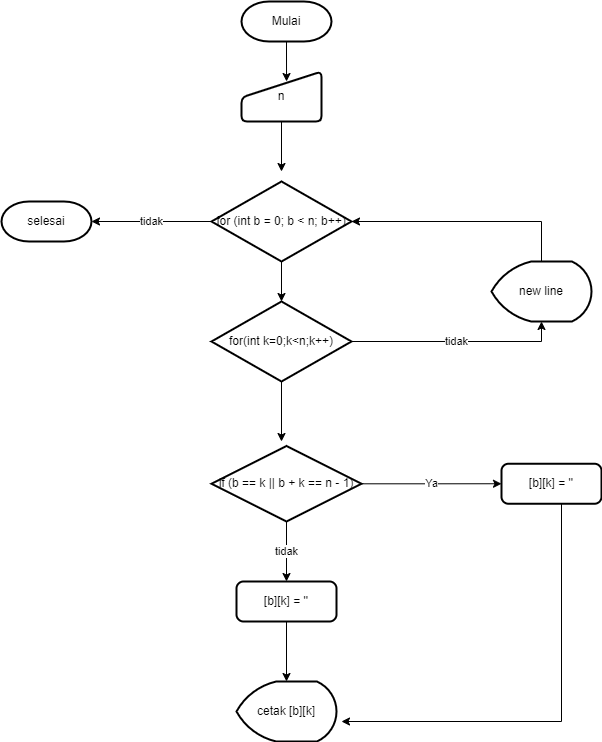

The diagram above was exported from draw.io. Its source (the exported page's mxGraphModel, read from the mxfile embedded in the PNG):
<mxGraphModel dx="782" dy="371" grid="1" gridSize="10" guides="1" tooltips="1" connect="1" arrows="1" fold="1" page="1" pageScale="1" pageWidth="827" pageHeight="1169" math="0" shadow="0">
  <root>
    <mxCell id="0" />
    <mxCell id="1" parent="0" />
    <mxCell id="0rKDeqoTJUZbWKi9r-NI-11" style="edgeStyle=orthogonalEdgeStyle;rounded=0;orthogonalLoop=1;jettySize=auto;html=1;entryX=0.563;entryY=0.2;entryDx=0;entryDy=0;entryPerimeter=0;" edge="1" parent="1" source="0rKDeqoTJUZbWKi9r-NI-1" target="0rKDeqoTJUZbWKi9r-NI-2">
      <mxGeometry relative="1" as="geometry" />
    </mxCell>
    <mxCell id="0rKDeqoTJUZbWKi9r-NI-1" value="Mulai" style="strokeWidth=2;html=1;shape=mxgraph.flowchart.terminator;whiteSpace=wrap;" vertex="1" parent="1">
      <mxGeometry x="390" y="40" width="90" height="40" as="geometry" />
    </mxCell>
    <mxCell id="0rKDeqoTJUZbWKi9r-NI-12" style="edgeStyle=orthogonalEdgeStyle;rounded=0;orthogonalLoop=1;jettySize=auto;html=1;" edge="1" parent="1" source="0rKDeqoTJUZbWKi9r-NI-2">
      <mxGeometry relative="1" as="geometry">
        <mxPoint x="430" y="210" as="targetPoint" />
      </mxGeometry>
    </mxCell>
    <mxCell id="0rKDeqoTJUZbWKi9r-NI-2" value="n" style="html=1;strokeWidth=2;shape=manualInput;whiteSpace=wrap;rounded=1;size=26;arcSize=11;" vertex="1" parent="1">
      <mxGeometry x="390" y="110" width="80" height="50" as="geometry" />
    </mxCell>
    <mxCell id="0rKDeqoTJUZbWKi9r-NI-13" style="edgeStyle=orthogonalEdgeStyle;rounded=0;orthogonalLoop=1;jettySize=auto;html=1;" edge="1" parent="1" source="0rKDeqoTJUZbWKi9r-NI-3">
      <mxGeometry relative="1" as="geometry">
        <mxPoint x="430" y="340" as="targetPoint" />
      </mxGeometry>
    </mxCell>
    <mxCell id="0rKDeqoTJUZbWKi9r-NI-23" value="tidak" style="edgeStyle=orthogonalEdgeStyle;rounded=0;orthogonalLoop=1;jettySize=auto;html=1;entryX=1;entryY=0.5;entryDx=0;entryDy=0;entryPerimeter=0;" edge="1" parent="1" source="0rKDeqoTJUZbWKi9r-NI-3" target="0rKDeqoTJUZbWKi9r-NI-10">
      <mxGeometry relative="1" as="geometry" />
    </mxCell>
    <mxCell id="0rKDeqoTJUZbWKi9r-NI-3" value="for (int b = 0; b &lt; n; b++)" style="strokeWidth=2;html=1;shape=mxgraph.flowchart.decision;whiteSpace=wrap;" vertex="1" parent="1">
      <mxGeometry x="360" y="220" width="140" height="80" as="geometry" />
    </mxCell>
    <mxCell id="0rKDeqoTJUZbWKi9r-NI-16" style="edgeStyle=orthogonalEdgeStyle;rounded=0;orthogonalLoop=1;jettySize=auto;html=1;" edge="1" parent="1" source="0rKDeqoTJUZbWKi9r-NI-4">
      <mxGeometry relative="1" as="geometry">
        <mxPoint x="430" y="480" as="targetPoint" />
      </mxGeometry>
    </mxCell>
    <mxCell id="0rKDeqoTJUZbWKi9r-NI-21" value="tidak" style="edgeStyle=orthogonalEdgeStyle;rounded=0;orthogonalLoop=1;jettySize=auto;html=1;entryX=0.5;entryY=1;entryDx=0;entryDy=0;entryPerimeter=0;" edge="1" parent="1" source="0rKDeqoTJUZbWKi9r-NI-4" target="0rKDeqoTJUZbWKi9r-NI-9">
      <mxGeometry relative="1" as="geometry" />
    </mxCell>
    <mxCell id="0rKDeqoTJUZbWKi9r-NI-4" value="for(int k=0;k&amp;lt;n;k++)" style="strokeWidth=2;html=1;shape=mxgraph.flowchart.decision;whiteSpace=wrap;" vertex="1" parent="1">
      <mxGeometry x="360" y="340" width="140" height="80" as="geometry" />
    </mxCell>
    <mxCell id="0rKDeqoTJUZbWKi9r-NI-17" value="tidak" style="edgeStyle=orthogonalEdgeStyle;rounded=0;orthogonalLoop=1;jettySize=auto;html=1;entryX=0.5;entryY=0;entryDx=0;entryDy=0;" edge="1" parent="1" source="0rKDeqoTJUZbWKi9r-NI-5" target="0rKDeqoTJUZbWKi9r-NI-6">
      <mxGeometry relative="1" as="geometry" />
    </mxCell>
    <mxCell id="0rKDeqoTJUZbWKi9r-NI-20" value="Ya" style="edgeStyle=orthogonalEdgeStyle;rounded=0;orthogonalLoop=1;jettySize=auto;html=1;entryX=0;entryY=0.5;entryDx=0;entryDy=0;" edge="1" parent="1" source="0rKDeqoTJUZbWKi9r-NI-5" target="0rKDeqoTJUZbWKi9r-NI-8">
      <mxGeometry relative="1" as="geometry" />
    </mxCell>
    <mxCell id="0rKDeqoTJUZbWKi9r-NI-5" value="if (b == k || b + k == n - 1)" style="strokeWidth=2;html=1;shape=mxgraph.flowchart.decision;whiteSpace=wrap;" vertex="1" parent="1">
      <mxGeometry x="360" y="484.5" width="150" height="75.5" as="geometry" />
    </mxCell>
    <mxCell id="0rKDeqoTJUZbWKi9r-NI-18" style="edgeStyle=orthogonalEdgeStyle;rounded=0;orthogonalLoop=1;jettySize=auto;html=1;entryX=0.5;entryY=0;entryDx=0;entryDy=0;entryPerimeter=0;" edge="1" parent="1" source="0rKDeqoTJUZbWKi9r-NI-6" target="0rKDeqoTJUZbWKi9r-NI-7">
      <mxGeometry relative="1" as="geometry" />
    </mxCell>
    <mxCell id="0rKDeqoTJUZbWKi9r-NI-6" value="[b][k] = ''" style="rounded=1;whiteSpace=wrap;html=1;absoluteArcSize=1;arcSize=14;strokeWidth=2;" vertex="1" parent="1">
      <mxGeometry x="385" y="620" width="100" height="40" as="geometry" />
    </mxCell>
    <mxCell id="0rKDeqoTJUZbWKi9r-NI-7" value="cetak [b][k]" style="strokeWidth=2;html=1;shape=mxgraph.flowchart.display;whiteSpace=wrap;" vertex="1" parent="1">
      <mxGeometry x="385" y="720" width="100" height="60" as="geometry" />
    </mxCell>
    <mxCell id="0rKDeqoTJUZbWKi9r-NI-19" style="edgeStyle=orthogonalEdgeStyle;rounded=0;orthogonalLoop=1;jettySize=auto;html=1;" edge="1" parent="1" source="0rKDeqoTJUZbWKi9r-NI-8">
      <mxGeometry relative="1" as="geometry">
        <mxPoint x="490" y="760" as="targetPoint" />
        <Array as="points">
          <mxPoint x="710" y="760" />
        </Array>
      </mxGeometry>
    </mxCell>
    <mxCell id="0rKDeqoTJUZbWKi9r-NI-8" value="[b][k] = ''" style="rounded=1;whiteSpace=wrap;html=1;absoluteArcSize=1;arcSize=14;strokeWidth=2;" vertex="1" parent="1">
      <mxGeometry x="650" y="502.25" width="100" height="40" as="geometry" />
    </mxCell>
    <mxCell id="0rKDeqoTJUZbWKi9r-NI-22" style="edgeStyle=orthogonalEdgeStyle;rounded=0;orthogonalLoop=1;jettySize=auto;html=1;entryX=1;entryY=0.5;entryDx=0;entryDy=0;entryPerimeter=0;" edge="1" parent="1" source="0rKDeqoTJUZbWKi9r-NI-9" target="0rKDeqoTJUZbWKi9r-NI-3">
      <mxGeometry relative="1" as="geometry">
        <Array as="points">
          <mxPoint x="690" y="260" />
        </Array>
      </mxGeometry>
    </mxCell>
    <mxCell id="0rKDeqoTJUZbWKi9r-NI-9" value="new line" style="strokeWidth=2;html=1;shape=mxgraph.flowchart.display;whiteSpace=wrap;" vertex="1" parent="1">
      <mxGeometry x="640" y="300" width="100" height="60" as="geometry" />
    </mxCell>
    <mxCell id="0rKDeqoTJUZbWKi9r-NI-10" value="selesai" style="strokeWidth=2;html=1;shape=mxgraph.flowchart.terminator;whiteSpace=wrap;" vertex="1" parent="1">
      <mxGeometry x="150" y="240" width="90" height="40" as="geometry" />
    </mxCell>
  </root>
</mxGraphModel>